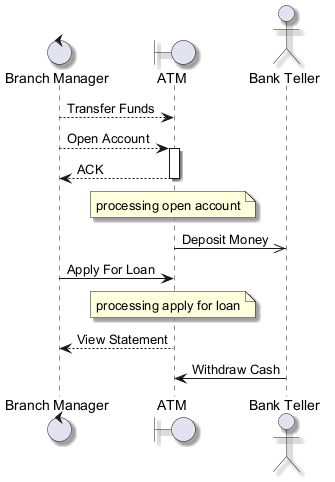

The diagram above was rendered by PlantUML. Its source (embedded in the PNG):
@startuml
skinparam backgroundColor #FFFFFF
skinparam classBackgroundColor #F3E5F5
skinparam classBorderColor #6A1B9A
skinparam shadowing true
control "Branch Manager" as BM
boundary "ATM" as A
actor "Bank Teller" as BT
BM --> A : Transfer Funds
BM --> A : Open Account
activate A
A --> BM : ACK
deactivate A
note over A : processing open account
A ->> BT : Deposit Money
BM -> A : Apply For Loan
note over A : processing apply for loan
A --> BM : View Statement
BT -> A : Withdraw Cash
@enduml